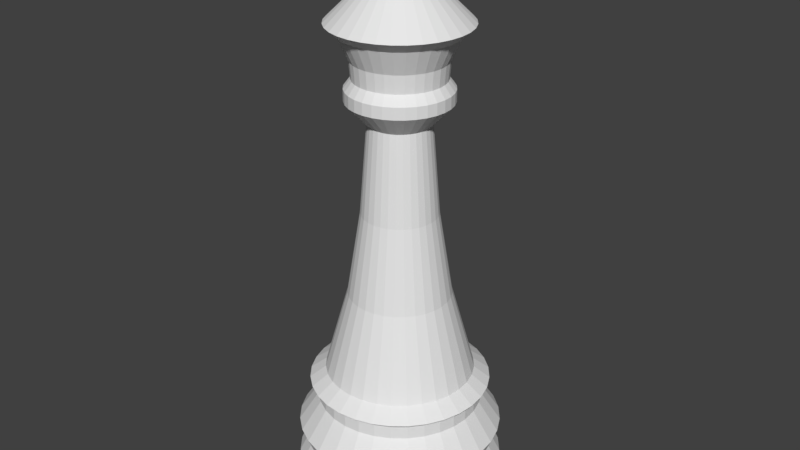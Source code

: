# Source: queen.blend  (saved by Blender 2.78.0; exported with 4.5.12 LTS)
import bpy
from mathutils import Matrix  # noqa: F401  (used for matrix-valued properties, if any)

bpy.ops.wm.read_factory_settings(use_empty=True)
scene = bpy.context.scene
scene.name = 'Scene'

# ---- collections
col_collection_1 = bpy.data.collections.new('Collection 1'); scene.collection.children.link(col_collection_1)

# ---- world
world_world = bpy.data.worlds.new('World'); scene.world = world_world
world_world.color = (0.05088, 0.05088, 0.05088)
world_world.use_sun_shadow = False
world_world.sun_shadow_jitter_overblur = 0.0
world_world.cycles.sampling_method = 'MANUAL'

# ---- meshes
me_cone_001 = bpy.data.meshes.new('Cone.001')
me_cone_001.from_pydata([(-2.118, 5.899, -2.186), (-1.923, 5.879, -2.186), (-1.735, 5.823, -2.186), (-1.562, 5.73, -2.186), (-1.411, 5.606, -2.186), (-1.286, 5.454, -2.186), (-1.194, 5.281, -2.186), (-1.137, 5.094, -2.186), (-1.118, 4.899, -2.186), (-2.118, 5.899, -1.893), (-1.137, 4.704, -2.186), (-1.194, 4.516, -2.186), (-1.286, 4.343, -2.186), (-1.411, 4.192, -2.186), (-1.562, 4.067, -2.186), (-1.735, 3.975, -2.186), (-1.923, 3.918, -2.186), (-2.118, 3.899, -2.186), (-2.313, 3.918, -2.186), (-2.5, 3.975, -2.186), (-2.673, 4.067, -2.186), (-2.825, 4.192, -2.186), (-2.949, 4.343, -2.186), (-3.042, 4.516, -2.186), (-3.098, 4.704, -2.186), (-3.118, 4.899, -2.186), (-3.098, 5.094, -2.186), (-3.042, 5.281, -2.186), (-2.949, 5.454, -2.186), (-2.825, 5.606, -2.186), (-2.673, 5.73, -2.186), (-2.5, 5.823, -2.186), (-2.313, 5.879, -2.186), (-1.923, 5.879, -1.893), (-1.735, 5.823, -1.893), (-1.562, 5.73, -1.893), (-1.411, 5.606, -1.893), (-1.286, 5.454, -1.893), (-1.194, 5.281, -1.893), (-1.137, 5.094, -1.893), (-1.118, 4.899, -1.893), (-1.137, 4.704, -1.893), (-1.194, 4.516, -1.893), (-1.286, 4.343, -1.893), (-1.411, 4.192, -1.893), (-1.562, 4.067, -1.893), (-1.735, 3.975, -1.893), (-1.923, 3.918, -1.893), (-2.118, 3.899, -1.893), (-2.313, 3.918, -1.893), (-2.5, 3.975, -1.893), (-2.673, 4.067, -1.893), (-2.825, 4.192, -1.893), (-2.949, 4.343, -1.893), (-3.042, 4.516, -1.893), (-3.098, 4.704, -1.893), (-3.118, 4.899, -1.893), (-3.098, 5.094, -1.893), (-3.042, 5.281, -1.893), (-2.949, 5.454, -1.893), (-2.825, 5.606, -1.893), (-2.673, 5.73, -1.893), (-2.5, 5.823, -1.893), (-2.313, 5.879, -1.893), (-2.118, 5.807, -1.707), (-1.94, 5.789, -1.707), (-1.77, 5.738, -1.707), (-1.613, 5.654, -1.707), (-1.476, 5.541, -1.707), (-1.363, 5.403, -1.707), (-1.279, 5.246, -1.707), (-1.227, 5.076, -1.707), (-1.21, 4.899, -1.707), (-1.227, 4.722, -1.707), (-1.279, 4.551, -1.707), (-1.363, 4.394, -1.707), (-1.476, 4.257, -1.707), (-1.613, 4.144, -1.707), (-1.77, 4.06, -1.707), (-1.94, 4.008, -1.707), (-2.118, 3.991, -1.707), (-2.295, 4.008, -1.707), (-2.465, 4.06, -1.707), (-2.622, 4.144, -1.707), (-2.76, 4.257, -1.707), (-2.873, 4.394, -1.707), (-2.957, 4.551, -1.707), (-3.008, 4.722, -1.707), (-3.026, 4.899, -1.707), (-3.008, 5.076, -1.707), (-2.957, 5.246, -1.707), (-2.873, 5.403, -1.707), (-2.76, 5.541, -1.707), (-2.622, 5.654, -1.707), (-2.465, 5.738, -1.707), (-2.295, 5.789, -1.707), (-2.118, 5.888, -1.506), (-1.925, 5.869, -1.506), (-1.739, 5.813, -1.506), (-1.568, 5.721, -1.506), (-1.418, 5.598, -1.506), (-1.295, 5.448, -1.506), (-1.204, 5.277, -1.506), (-1.147, 5.092, -1.506), (-1.128, 4.899, -1.506), (-1.147, 4.706, -1.506), (-1.204, 4.52, -1.506), (-1.295, 4.349, -1.506), (-1.418, 4.199, -1.506), (-1.568, 4.076, -1.506), (-1.739, 3.985, -1.506), (-1.925, 3.928, -1.506), (-2.118, 3.909, -1.506), (-2.311, 3.928, -1.506), (-2.496, 3.985, -1.506), (-2.667, 4.076, -1.506), (-2.817, 4.199, -1.506), (-2.94, 4.349, -1.506), (-3.032, 4.52, -1.506), (-3.088, 4.706, -1.506), (-3.107, 4.899, -1.506), (-3.088, 5.092, -1.506), (-3.032, 5.277, -1.506), (-2.94, 5.448, -1.506), (-2.817, 5.598, -1.506), (-2.667, 5.721, -1.506), (-2.496, 5.813, -1.506), (-2.311, 5.869, -1.506), (-2.118, 5.695, -1.213), (-1.962, 5.68, -1.213), (-1.813, 5.635, -1.213), (-1.675, 5.561, -1.213), (-1.554, 5.462, -1.213), (-1.455, 5.341, -1.213), (-1.382, 5.204, -1.213), (-1.336, 5.054, -1.213), (-1.321, 4.899, -1.213), (-1.336, 4.743, -1.213), (-1.382, 4.594, -1.213), (-1.455, 4.456, -1.213), (-1.554, 4.335, -1.213), (-1.675, 4.236, -1.213), (-1.813, 4.163, -1.213), (-1.962, 4.117, -1.213), (-2.118, 4.102, -1.213), (-2.273, 4.117, -1.213), (-2.423, 4.163, -1.213), (-2.56, 4.236, -1.213), (-2.681, 4.335, -1.213), (-2.78, 4.456, -1.213), (-2.854, 4.594, -1.213), (-2.899, 4.743, -1.213), (-2.914, 4.899, -1.213), (-2.899, 5.054, -1.213), (-2.854, 5.204, -1.213), (-2.78, 5.341, -1.213), (-2.681, 5.462, -1.213), (-2.56, 5.561, -1.213), (-2.423, 5.635, -1.213), (-2.273, 5.68, -1.213), (-2.118, 5.695, -1.085), (-1.962, 5.68, -1.085), (-1.813, 5.635, -1.085), (-1.675, 5.561, -1.085), (-1.554, 5.462, -1.085), (-1.455, 5.341, -1.085), (-1.382, 5.204, -1.085), (-1.336, 5.054, -1.085), (-1.321, 4.899, -1.085), (-1.336, 4.743, -1.085), (-1.382, 4.594, -1.085), (-1.455, 4.456, -1.085), (-1.554, 4.335, -1.085), (-1.675, 4.236, -1.085), (-1.813, 4.163, -1.085), (-1.962, 4.117, -1.085), (-2.118, 4.102, -1.085), (-2.273, 4.117, -1.085), (-2.423, 4.163, -1.085), (-2.56, 4.236, -1.085), (-2.681, 4.335, -1.085), (-2.78, 4.456, -1.085), (-2.854, 4.594, -1.085), (-2.899, 4.743, -1.085), (-2.914, 4.899, -1.085), (-2.899, 5.054, -1.085), (-2.854, 5.204, -1.085), (-2.78, 5.341, -1.085), (-2.681, 5.462, -1.085), (-2.56, 5.561, -1.085), (-2.423, 5.635, -1.085), (-2.273, 5.68, -1.085), (-2.118, 5.77, -1.021), (-1.948, 5.753, -1.021), (-1.784, 5.703, -1.021), (-1.634, 5.623, -1.021), (-1.502, 5.514, -1.021), (-1.394, 5.382, -1.021), (-1.313, 5.232, -1.021), (-1.264, 5.069, -1.021), (-1.247, 4.899, -1.021), (-1.264, 4.729, -1.021), (-1.313, 4.565, -1.021), (-1.394, 4.415, -1.021), (-1.502, 4.283, -1.021), (-1.634, 4.175, -1.021), (-1.784, 4.094, -1.021), (-1.948, 4.045, -1.021), (-2.118, 4.028, -1.021), (-2.288, 4.045, -1.021), (-2.451, 4.094, -1.021), (-2.601, 4.175, -1.021), (-2.733, 4.283, -1.021), (-2.842, 4.415, -1.021), (-2.922, 4.565, -1.021), (-2.972, 4.729, -1.021), (-2.988, 4.899, -1.021), (-2.972, 5.069, -1.021), (-2.922, 5.232, -1.021), (-2.842, 5.382, -1.021), (-2.733, 5.514, -1.021), (-2.601, 5.623, -1.021), (-2.451, 5.703, -1.021), (-2.288, 5.753, -1.021), (-2.118, 5.616, -0.9061), (-1.978, 5.602, -0.9061), (-1.843, 5.561, -0.9061), (-1.719, 5.495, -0.9061), (-1.611, 5.406, -0.9061), (-1.521, 5.297, -0.9061), (-1.455, 5.173, -0.9061), (-1.414, 5.039, -0.9061), (-1.401, 4.899, -0.9061), (-1.414, 4.759, -0.9061), (-1.455, 4.624, -0.9061), (-1.521, 4.5, -0.9061), (-1.611, 4.392, -0.9061), (-1.719, 4.302, -0.9061), (-1.843, 4.236, -0.9061), (-1.978, 4.195, -0.9061), (-2.118, 4.182, -0.9061), (-2.258, 4.195, -0.9061), (-2.392, 4.236, -0.9061), (-2.516, 4.302, -0.9061), (-2.625, 4.392, -0.9061), (-2.714, 4.5, -0.9061), (-2.78, 4.624, -0.9061), (-2.821, 4.759, -0.9061), (-2.835, 4.899, -0.9061), (-2.821, 5.039, -0.9061), (-2.78, 5.173, -0.9061), (-2.714, 5.297, -0.9061), (-2.625, 5.406, -0.9061), (-2.516, 5.495, -0.9061), (-2.392, 5.561, -0.9061), (-2.258, 5.602, -0.9061), (-2.118, 5.391, -0.09512), (-2.022, 5.382, -0.09512), (-1.929, 5.354, -0.09512), (-1.844, 5.308, -0.09512), (-1.769, 5.247, -0.09512), (-1.708, 5.172, -0.09512), (-1.662, 5.087, -0.09512), (-1.634, 4.995, -0.09512), (-1.625, 4.899, -0.09512), (-1.634, 4.803, -0.09512), (-1.662, 4.71, -0.09512), (-1.708, 4.625, -0.09512), (-1.769, 4.55, -0.09512), (-1.844, 4.489, -0.09512), (-1.929, 4.443, -0.09512), (-2.022, 4.415, -0.09512), (-2.118, 4.406, -0.09512), (-2.214, 4.415, -0.09512), (-2.306, 4.443, -0.09512), (-2.391, 4.489, -0.09512), (-2.466, 4.55, -0.09512), (-2.527, 4.625, -0.09512), (-2.573, 4.71, -0.09512), (-2.601, 4.803, -0.09512), (-2.61, 4.899, -0.09512), (-2.601, 4.995, -0.09512), (-2.573, 5.087, -0.09512), (-2.527, 5.172, -0.09512), (-2.466, 5.247, -0.09512), (-2.391, 5.308, -0.09512), (-2.306, 5.354, -0.09512), (-2.214, 5.382, -0.09512), (-2.118, 5.262, 0.7203), (-2.047, 5.255, 0.7203), (-1.979, 5.234, 0.7203), (-1.916, 5.201, 0.7203), (-1.861, 5.155, 0.7203), (-1.816, 5.1, 0.7203), (-1.782, 5.038, 0.7203), (-1.762, 4.97, 0.7203), (-1.755, 4.899, 0.7203), (-1.762, 4.828, 0.7203), (-1.782, 4.76, 0.7203), (-1.816, 4.697, 0.7203), (-1.861, 4.642, 0.7203), (-1.916, 4.597, 0.7203), (-1.979, 4.563, 0.7203), (-2.047, 4.543, 0.7203), (-2.118, 4.536, 0.7203), (-2.188, 4.543, 0.7203), (-2.257, 4.563, 0.7203), (-2.319, 4.597, 0.7203), (-2.374, 4.642, 0.7203), (-2.42, 4.697, 0.7203), (-2.453, 4.76, 0.7203), (-2.474, 4.828, 0.7203), (-2.481, 4.899, 0.7203), (-2.474, 4.97, 0.7203), (-2.453, 5.038, 0.7203), (-2.42, 5.1, 0.7203), (-2.374, 5.155, 0.7203), (-2.319, 5.201, 0.7203), (-2.257, 5.234, 0.7203), (-2.188, 5.255, 0.7203), (-2.118, 5.192, 1.588), (-2.06, 5.187, 1.588), (-2.005, 5.17, 1.588), (-1.954, 5.143, 1.588), (-1.91, 5.106, 1.588), (-1.873, 5.062, 1.588), (-1.846, 5.011, 1.588), (-1.83, 4.956, 1.588), (-1.824, 4.899, 1.588), (-1.83, 4.841, 1.588), (-1.846, 4.786, 1.588), (-1.873, 4.736, 1.588), (-1.91, 4.691, 1.588), (-1.954, 4.654, 1.588), (-2.005, 4.627, 1.588), (-2.06, 4.611, 1.588), (-2.118, 4.605, 1.588), (-2.175, 4.611, 1.588), (-2.23, 4.627, 1.588), (-2.281, 4.654, 1.588), (-2.325, 4.691, 1.588), (-2.362, 4.736, 1.588), (-2.389, 4.786, 1.588), (-2.406, 4.841, 1.588), (-2.411, 4.899, 1.588), (-2.406, 4.956, 1.588), (-2.389, 5.011, 1.588), (-2.362, 5.062, 1.588), (-2.325, 5.106, 1.588), (-2.281, 5.143, 1.588), (-2.23, 5.17, 1.588), (-2.175, 5.187, 1.588), (-2.118, 5.389, 1.795), (-2.022, 5.38, 1.795), (-1.93, 5.352, 1.795), (-1.845, 5.307, 1.795), (-1.771, 5.246, 1.795), (-1.71, 5.171, 1.795), (-1.664, 5.086, 1.795), (-1.636, 4.994, 1.795), (-1.627, 4.899, 1.795), (-1.636, 4.803, 1.795), (-1.664, 4.711, 1.795), (-1.71, 4.626, 1.795), (-1.771, 4.552, 1.795), (-1.845, 4.491, 1.795), (-1.93, 4.445, 1.795), (-2.022, 4.417, 1.795), (-2.118, 4.408, 1.795), (-2.213, 4.417, 1.795), (-2.305, 4.445, 1.795), (-2.39, 4.491, 1.795), (-2.465, 4.552, 1.795), (-2.526, 4.626, 1.795), (-2.571, 4.711, 1.795), (-2.599, 4.803, 1.795), (-2.608, 4.899, 1.795), (-2.599, 4.994, 1.795), (-2.571, 5.086, 1.795), (-2.526, 5.171, 1.795), (-2.465, 5.246, 1.795), (-2.39, 5.307, 1.795), (-2.305, 5.352, 1.795), (-2.213, 5.38, 1.795), (-2.118, 5.389, 1.908), (-2.022, 5.38, 1.908), (-1.93, 5.352, 1.908), (-1.845, 5.307, 1.908), (-1.771, 5.246, 1.908), (-1.71, 5.171, 1.908), (-1.664, 5.086, 1.908), (-1.636, 4.994, 1.908), (-1.627, 4.899, 1.908), (-1.636, 4.803, 1.908), (-1.664, 4.711, 1.908), (-1.71, 4.626, 1.908), (-1.771, 4.552, 1.908), (-1.845, 4.491, 1.908), (-1.93, 4.445, 1.908), (-2.022, 4.417, 1.908), (-2.118, 4.408, 1.908), (-2.213, 4.417, 1.908), (-2.305, 4.445, 1.908), (-2.39, 4.491, 1.908), (-2.465, 4.552, 1.908), (-2.526, 4.626, 1.908), (-2.571, 4.711, 1.908), (-2.599, 4.803, 1.908), (-2.608, 4.899, 1.908), (-2.599, 4.994, 1.908), (-2.571, 5.086, 1.908), (-2.526, 5.171, 1.908), (-2.465, 5.246, 1.908), (-2.39, 5.307, 1.908), (-2.305, 5.352, 1.908), (-2.213, 5.38, 1.908), (-2.118, 5.324, 1.996), (-2.035, 5.316, 1.996), (-1.955, 5.292, 1.996), (-1.881, 5.252, 1.996), (-1.817, 5.199, 1.996), (-1.764, 5.135, 1.996), (-1.725, 5.061, 1.996), (-1.701, 4.982, 1.996), (-1.692, 4.899, 1.996), (-1.701, 4.816, 1.996), (-1.725, 4.736, 1.996), (-1.764, 4.662, 1.996), (-1.817, 4.598, 1.996), (-1.881, 4.545, 1.996), (-1.955, 4.506, 1.996), (-2.035, 4.482, 1.996), (-2.118, 4.473, 1.996), (-2.201, 4.482, 1.996), (-2.28, 4.506, 1.996), (-2.354, 4.545, 1.996), (-2.418, 4.598, 1.996), (-2.471, 4.662, 1.996), (-2.51, 4.736, 1.996), (-2.535, 4.816, 1.996), (-2.543, 4.899, 1.996), (-2.535, 4.982, 1.996), (-2.51, 5.061, 1.996), (-2.471, 5.135, 1.996), (-2.418, 5.199, 1.996), (-2.354, 5.252, 1.996), (-2.28, 5.292, 1.996), (-2.201, 5.316, 1.996), (-2.118, 5.338, 2.166), (-2.032, 5.33, 2.166), (-1.95, 5.305, 2.166), (-1.874, 5.264, 2.166), (-1.807, 5.209, 2.166), (-1.752, 5.143, 2.166), (-1.712, 5.067, 2.166), (-1.687, 4.984, 2.166), (-1.678, 4.899, 2.166), (-1.687, 4.813, 2.166), (-1.712, 4.731, 2.166), (-1.752, 4.655, 2.166), (-1.807, 4.588, 2.166), (-1.874, 4.533, 2.166), (-1.95, 4.493, 2.166), (-2.032, 4.468, 2.166), (-2.118, 4.459, 2.166), (-2.203, 4.468, 2.166), (-2.286, 4.493, 2.166), (-2.362, 4.533, 2.166), (-2.428, 4.588, 2.166), (-2.483, 4.655, 2.166), (-2.523, 4.731, 2.166), (-2.548, 4.813, 2.166), (-2.557, 4.899, 2.166), (-2.548, 4.984, 2.166), (-2.523, 5.067, 2.166), (-2.483, 5.143, 2.166), (-2.428, 5.209, 2.166), (-2.362, 5.264, 2.166), (-2.286, 5.305, 2.166), (-2.203, 5.33, 2.166), (-2.118, 5.441, 2.392), (-2.012, 5.431, 2.392), (-1.91, 5.4, 2.392), (-1.816, 5.35, 2.392), (-1.734, 5.282, 2.392), (-1.666, 5.2, 2.392), (-1.616, 5.106, 2.392), (-1.585, 5.005, 2.392), (-1.575, 4.899, 2.392), (-1.585, 4.793, 2.392), (-1.616, 4.691, 2.392), (-1.666, 4.597, 2.392), (-1.734, 4.515, 2.392), (-1.816, 4.447, 2.392), (-1.91, 4.397, 2.392), (-2.012, 4.366, 2.392), (-2.118, 4.356, 2.392), (-2.224, 4.366, 2.392), (-2.325, 4.397, 2.392), (-2.419, 4.447, 2.392), (-2.501, 4.515, 2.392), (-2.569, 4.597, 2.392), (-2.619, 4.691, 2.392), (-2.65, 4.793, 2.392), (-2.66, 4.899, 2.392), (-2.65, 5.005, 2.392), (-2.619, 5.106, 2.392), (-2.569, 5.2, 2.392), (-2.501, 5.283, 2.392), (-2.419, 5.35, 2.392), (-2.325, 5.4, 2.392), (-2.224, 5.431, 2.392), (-2.118, 5.55, 2.486), (-1.991, 5.537, 2.486), (-1.869, 5.5, 2.486), (-1.756, 5.44, 2.486), (-1.657, 5.359, 2.486), (-1.576, 5.26, 2.486), (-1.516, 5.148, 2.486), (-1.479, 5.026, 2.486), (-1.467, 4.899, 2.486), (-1.479, 4.772, 2.486), (-1.516, 4.65, 2.486), (-1.576, 4.537, 2.486), (-1.657, 4.438, 2.486), (-1.756, 4.357, 2.486), (-1.869, 4.297, 2.486), (-1.991, 4.26, 2.486), (-2.118, 4.248, 2.486), (-2.245, 4.26, 2.486), (-2.367, 4.297, 2.486), (-2.479, 4.357, 2.486), (-2.578, 4.438, 2.486), (-2.659, 4.537, 2.486), (-2.719, 4.65, 2.486), (-2.756, 4.772, 2.486), (-2.769, 4.899, 2.486), (-2.756, 5.026, 2.486), (-2.719, 5.148, 2.486), (-2.659, 5.26, 2.486), (-2.578, 5.359, 2.486), (-2.479, 5.44, 2.486), (-2.367, 5.5, 2.486), (-2.245, 5.537, 2.486), (-2.118, 5.085, 2.94), (-2.081, 5.082, 2.94), (-2.046, 5.071, 2.94), (-2.014, 5.054, 2.94), (-1.986, 5.031, 2.94), (-1.963, 5.002, 2.94), (-1.945, 4.97, 2.94), (-1.935, 4.935, 2.94), (-1.931, 4.899, 2.94), (-1.935, 4.862, 2.94), (-1.945, 4.827, 2.94), (-1.963, 4.795, 2.94), (-1.986, 4.767, 2.94), (-2.014, 4.744, 2.94), (-2.046, 4.726, 2.94), (-2.081, 4.716, 2.94), (-2.118, 4.712, 2.94), (-2.154, 4.716, 2.94), (-2.189, 4.726, 2.94), (-2.221, 4.744, 2.94), (-2.25, 4.767, 2.94), (-2.273, 4.795, 2.94), (-2.29, 4.827, 2.94), (-2.301, 4.862, 2.94), (-2.304, 4.899, 2.94), (-2.301, 4.935, 2.94), (-2.29, 4.97, 2.94), (-2.273, 5.002, 2.94), (-2.25, 5.031, 2.94), (-2.221, 5.054, 2.94), (-2.189, 5.071, 2.94), (-2.154, 5.082, 2.94), (-2.118, 4.899, 3.354)], [], [(20, 21, 52, 51), (0, 1, 33, 9), (27, 28, 59, 58), (62, 63, 95, 94), (7, 8, 40, 39), (21, 22, 53, 52), (28, 29, 60, 59), (32, 0, 9, 63), (25, 26, 57, 56), (1, 2, 34, 33), (15, 16, 47, 46), (22, 23, 54, 53), (29, 30, 61, 60), (8, 10, 41, 40), (2, 3, 35, 34), (16, 17, 48, 47), (23, 24, 55, 54), (30, 31, 62, 61), (10, 11, 42, 41), (3, 4, 36, 35), (17, 18, 49, 48), (24, 25, 56, 55), (31, 32, 63, 62), (11, 12, 43, 42), (4, 5, 37, 36), (18, 19, 50, 49), (12, 13, 44, 43), (5, 6, 38, 37), (19, 20, 51, 50), (26, 27, 58, 57), (13, 14, 45, 44), (6, 7, 39, 38), (0, 32, 31, 30, 29, 28, 27, 26, 25, 24, 23, 22, 21, 20, 19, 18, 17, 16, 15, 14, 13, 12, 11, 10, 8, 7, 6, 5, 4, 3, 2, 1), (14, 15, 46, 45), (82, 83, 115, 114), (48, 49, 81, 80), (55, 56, 88, 87), (41, 42, 74, 73), (34, 35, 67, 66), (54, 55, 87, 86), (61, 62, 94, 93), (47, 48, 80, 79), (40, 41, 73, 72), (33, 34, 66, 65), (53, 54, 86, 85), (60, 61, 93, 92), (46, 47, 79, 78), (39, 40, 72, 71), (9, 33, 65, 64), (52, 53, 85, 84), (59, 60, 92, 91), (45, 46, 78, 77), (38, 39, 71, 70), (51, 52, 84, 83), (58, 59, 91, 90), (44, 45, 77, 76), (37, 38, 70, 69), (50, 51, 83, 82), (57, 58, 90, 89), (43, 44, 76, 75), (36, 37, 69, 68), (49, 50, 82, 81), (56, 57, 89, 88), (42, 43, 75, 74), (63, 9, 64, 95), (35, 36, 68, 67), (111, 112, 144, 143), (95, 64, 96, 127), (68, 69, 101, 100), (81, 82, 114, 113), (94, 95, 127, 126), (67, 68, 100, 99), (80, 81, 113, 112), (93, 94, 126, 125), (66, 67, 99, 98), (79, 80, 112, 111), (92, 93, 125, 124), (65, 66, 98, 97), (78, 79, 111, 110), (91, 92, 124, 123), (64, 65, 97, 96), (77, 78, 110, 109), (90, 91, 123, 122), (76, 77, 109, 108), (89, 90, 122, 121), (75, 76, 108, 107), (88, 89, 121, 120), (74, 75, 107, 106), (87, 88, 120, 119), (73, 74, 106, 105), (86, 87, 119, 118), (72, 73, 105, 104), (85, 86, 118, 117), (71, 72, 104, 103), (84, 85, 117, 116), (70, 71, 103, 102), (83, 84, 116, 115), (69, 70, 102, 101), (140, 141, 173, 172), (124, 125, 157, 156), (97, 98, 130, 129), (110, 111, 143, 142), (123, 124, 156, 155), (96, 97, 129, 128), (109, 110, 142, 141), (122, 123, 155, 154), (108, 109, 141, 140), (121, 122, 154, 153), (107, 108, 140, 139), (120, 121, 153, 152), (106, 107, 139, 138), (119, 120, 152, 151), (105, 106, 138, 137), (118, 119, 151, 150), (104, 105, 137, 136), (117, 118, 150, 149), (103, 104, 136, 135), (116, 117, 149, 148), (102, 103, 135, 134), (115, 116, 148, 147), (101, 102, 134, 133), (114, 115, 147, 146), (127, 96, 128, 159), (100, 101, 133, 132), (113, 114, 146, 145), (126, 127, 159, 158), (99, 100, 132, 131), (112, 113, 145, 144), (125, 126, 158, 157), (98, 99, 131, 130), (169, 170, 202, 201), (153, 154, 186, 185), (139, 140, 172, 171), (152, 153, 185, 184), (138, 139, 171, 170), (151, 152, 184, 183), (137, 138, 170, 169), (150, 151, 183, 182), (136, 137, 169, 168), (149, 150, 182, 181), (135, 136, 168, 167), (148, 149, 181, 180), (134, 135, 167, 166), (147, 148, 180, 179), (133, 134, 166, 165), (146, 147, 179, 178), (159, 128, 160, 191), (132, 133, 165, 164), (145, 146, 178, 177), (158, 159, 191, 190), (131, 132, 164, 163), (144, 145, 177, 176), (157, 158, 190, 189), (130, 131, 163, 162), (143, 144, 176, 175), (156, 157, 189, 188), (129, 130, 162, 161), (142, 143, 175, 174), (155, 156, 188, 187), (128, 129, 161, 160), (141, 142, 174, 173), (154, 155, 187, 186), (198, 199, 231, 230), (182, 183, 215, 214), (168, 169, 201, 200), (181, 182, 214, 213), (167, 168, 200, 199), (180, 181, 213, 212), (166, 167, 199, 198), (179, 180, 212, 211), (165, 166, 198, 197), (178, 179, 211, 210), (191, 160, 192, 223), (164, 165, 197, 196), (177, 178, 210, 209), (190, 191, 223, 222), (163, 164, 196, 195), (176, 177, 209, 208), (189, 190, 222, 221), (162, 163, 195, 194), (175, 176, 208, 207), (188, 189, 221, 220), (161, 162, 194, 193), (174, 175, 207, 206), (187, 188, 220, 219), (160, 161, 193, 192), (173, 174, 206, 205), (186, 187, 219, 218), (172, 173, 205, 204), (185, 186, 218, 217), (171, 172, 204, 203), (184, 185, 217, 216), (170, 171, 203, 202), (183, 184, 216, 215), (233, 234, 266, 265), (211, 212, 244, 243), (197, 198, 230, 229), (210, 211, 243, 242), (223, 192, 224, 255), (196, 197, 229, 228), (209, 210, 242, 241), (222, 223, 255, 254), (195, 196, 228, 227), (208, 209, 241, 240), (221, 222, 254, 253), (194, 195, 227, 226), (207, 208, 240, 239), (220, 221, 253, 252), (193, 194, 226, 225), (206, 207, 239, 238), (219, 220, 252, 251), (192, 193, 225, 224), (205, 206, 238, 237), (218, 219, 251, 250), (204, 205, 237, 236), (217, 218, 250, 249), (203, 204, 236, 235), (216, 217, 249, 248), (202, 203, 235, 234), (215, 216, 248, 247), (201, 202, 234, 233), (214, 215, 247, 246), (200, 201, 233, 232), (213, 214, 246, 245), (199, 200, 232, 231), (212, 213, 245, 244), (262, 263, 295, 294), (246, 247, 279, 278), (232, 233, 265, 264), (245, 246, 278, 277), (231, 232, 264, 263), (244, 245, 277, 276), (230, 231, 263, 262), (243, 244, 276, 275), (229, 230, 262, 261), (242, 243, 275, 274), (255, 224, 256, 287), (228, 229, 261, 260), (241, 242, 274, 273), (254, 255, 287, 286), (227, 228, 260, 259), (240, 241, 273, 272), (253, 254, 286, 285), (226, 227, 259, 258), (239, 240, 272, 271), (252, 253, 285, 284), (225, 226, 258, 257), (238, 239, 271, 270), (251, 252, 284, 283), (224, 225, 257, 256), (237, 238, 270, 269), (250, 251, 283, 282), (236, 237, 269, 268), (249, 250, 282, 281), (235, 236, 268, 267), (248, 249, 281, 280), (234, 235, 267, 266), (247, 248, 280, 279), (291, 292, 324, 323), (275, 276, 308, 307), (261, 262, 294, 293), (274, 275, 307, 306), (287, 256, 288, 319), (260, 261, 293, 292), (273, 274, 306, 305), (286, 287, 319, 318), (259, 260, 292, 291), (272, 273, 305, 304), (285, 286, 318, 317), (258, 259, 291, 290), (271, 272, 304, 303), (284, 285, 317, 316), (257, 258, 290, 289), (270, 271, 303, 302), (283, 284, 316, 315), (256, 257, 289, 288), (269, 270, 302, 301), (282, 283, 315, 314), (268, 269, 301, 300), (281, 282, 314, 313), (267, 268, 300, 299), (280, 281, 313, 312), (266, 267, 299, 298), (279, 280, 312, 311), (265, 266, 298, 297), (278, 279, 311, 310), (264, 265, 297, 296), (277, 278, 310, 309), (263, 264, 296, 295), (276, 277, 309, 308), (320, 321, 353, 352), (304, 305, 337, 336), (317, 318, 350, 349), (290, 291, 323, 322), (303, 304, 336, 335), (316, 317, 349, 348), (289, 290, 322, 321), (302, 303, 335, 334), (315, 316, 348, 347), (288, 289, 321, 320), (301, 302, 334, 333), (314, 315, 347, 346), (300, 301, 333, 332), (313, 314, 346, 345), (299, 300, 332, 331), (312, 313, 345, 344), (298, 299, 331, 330), (311, 312, 344, 343), (297, 298, 330, 329), (310, 311, 343, 342), (296, 297, 329, 328), (309, 310, 342, 341), (295, 296, 328, 327), (308, 309, 341, 340), (294, 295, 327, 326), (307, 308, 340, 339), (293, 294, 326, 325), (306, 307, 339, 338), (319, 288, 320, 351), (292, 293, 325, 324), (305, 306, 338, 337), (318, 319, 351, 350), (356, 357, 389, 388), (333, 334, 366, 365), (346, 347, 379, 378), (332, 333, 365, 364), (345, 346, 378, 377), (331, 332, 364, 363), (344, 345, 377, 376), (330, 331, 363, 362), (343, 344, 376, 375), (329, 330, 362, 361), (342, 343, 375, 374), (328, 329, 361, 360), (341, 342, 374, 373), (327, 328, 360, 359), (340, 341, 373, 372), (326, 327, 359, 358), (339, 340, 372, 371), (325, 326, 358, 357), (338, 339, 371, 370), (351, 320, 352, 383), (324, 325, 357, 356), (337, 338, 370, 369), (350, 351, 383, 382), (323, 324, 356, 355), (336, 337, 369, 368), (349, 350, 382, 381), (322, 323, 355, 354), (335, 336, 368, 367), (348, 349, 381, 380), (321, 322, 354, 353), (334, 335, 367, 366), (347, 348, 380, 379), (385, 386, 418, 417), (369, 370, 402, 401), (382, 383, 415, 414), (355, 356, 388, 387), (368, 369, 401, 400), (381, 382, 414, 413), (354, 355, 387, 386), (367, 368, 400, 399), (380, 381, 413, 412), (353, 354, 386, 385), (366, 367, 399, 398), (379, 380, 412, 411), (352, 353, 385, 384), (365, 366, 398, 397), (378, 379, 411, 410), (364, 365, 397, 396), (377, 378, 410, 409), (363, 364, 396, 395), (376, 377, 409, 408), (362, 363, 395, 394), (375, 376, 408, 407), (361, 362, 394, 393), (374, 375, 407, 406), (360, 361, 393, 392), (373, 374, 406, 405), (359, 360, 392, 391), (372, 373, 405, 404), (358, 359, 391, 390), (371, 372, 404, 403), (357, 358, 390, 389), (370, 371, 403, 402), (383, 352, 384, 415), (427, 428, 460, 459), (398, 399, 431, 430), (411, 412, 444, 443), (384, 385, 417, 416), (397, 398, 430, 429), (410, 411, 443, 442), (396, 397, 429, 428), (409, 410, 442, 441), (395, 396, 428, 427), (408, 409, 441, 440), (394, 395, 427, 426), (407, 408, 440, 439), (393, 394, 426, 425), (406, 407, 439, 438), (392, 393, 425, 424), (405, 406, 438, 437), (391, 392, 424, 423), (404, 405, 437, 436), (390, 391, 423, 422), (403, 404, 436, 435), (389, 390, 422, 421), (402, 403, 435, 434), (415, 384, 416, 447), (388, 389, 421, 420), (401, 402, 434, 433), (414, 415, 447, 446), (387, 388, 420, 419), (400, 401, 433, 432), (413, 414, 446, 445), (386, 387, 419, 418), (399, 400, 432, 431), (412, 413, 445, 444), (456, 457, 489, 488), (440, 441, 473, 472), (426, 427, 459, 458), (439, 440, 472, 471), (425, 426, 458, 457), (438, 439, 471, 470), (424, 425, 457, 456), (437, 438, 470, 469), (423, 424, 456, 455), (436, 437, 469, 468), (422, 423, 455, 454), (435, 436, 468, 467), (421, 422, 454, 453), (434, 435, 467, 466), (447, 416, 448, 479), (420, 421, 453, 452), (433, 434, 466, 465), (446, 447, 479, 478), (419, 420, 452, 451), (432, 433, 465, 464), (445, 446, 478, 477), (418, 419, 451, 450), (431, 432, 464, 463), (444, 445, 477, 476), (417, 418, 450, 449), (430, 431, 463, 462), (443, 444, 476, 475), (416, 417, 449, 448), (429, 430, 462, 461), (442, 443, 475, 474), (428, 429, 461, 460), (441, 442, 474, 473), (485, 486, 518, 517), (469, 470, 502, 501), (455, 456, 488, 487), (468, 469, 501, 500), (454, 455, 487, 486), (467, 468, 500, 499), (453, 454, 486, 485), (466, 467, 499, 498), (479, 448, 480, 511), (452, 453, 485, 484), (465, 466, 498, 497), (478, 479, 511, 510), (451, 452, 484, 483), (464, 465, 497, 496), (477, 478, 510, 509), (450, 451, 483, 482), (463, 464, 496, 495), (476, 477, 509, 508), (449, 450, 482, 481), (462, 463, 495, 494), (475, 476, 508, 507), (448, 449, 481, 480), (461, 462, 494, 493), (474, 475, 507, 506), (460, 461, 493, 492), (473, 474, 506, 505), (459, 460, 492, 491), (472, 473, 505, 504), (458, 459, 491, 490), (471, 472, 504, 503), (457, 458, 490, 489), (470, 471, 503, 502), (541, 542, 574, 573), (498, 499, 531, 530), (511, 480, 512, 543), (484, 485, 517, 516), (497, 498, 530, 529), (510, 511, 543, 542), (483, 484, 516, 515), (496, 497, 529, 528), (509, 510, 542, 541), (482, 483, 515, 514), (495, 496, 528, 527), (508, 509, 541, 540), (481, 482, 514, 513), (494, 495, 527, 526), (507, 508, 540, 539), (480, 481, 513, 512), (493, 494, 526, 525), (506, 507, 539, 538), (492, 493, 525, 524), (505, 506, 538, 537), (491, 492, 524, 523), (504, 505, 537, 536), (490, 491, 523, 522), (503, 504, 536, 535), (489, 490, 522, 521), (502, 503, 535, 534), (488, 489, 521, 520), (501, 502, 534, 533), (487, 488, 520, 519), (500, 501, 533, 532), (486, 487, 519, 518), (499, 500, 532, 531), (570, 571, 576), (514, 515, 547, 546), (527, 528, 560, 559), (540, 541, 573, 572), (513, 514, 546, 545), (526, 527, 559, 558), (539, 540, 572, 571), (512, 513, 545, 544), (525, 526, 558, 557), (538, 539, 571, 570), (524, 525, 557, 556), (537, 538, 570, 569), (523, 524, 556, 555), (536, 537, 569, 568), (522, 523, 555, 554), (535, 536, 568, 567), (521, 522, 554, 553), (534, 535, 567, 566), (520, 521, 553, 552), (533, 534, 566, 565), (519, 520, 552, 551), (532, 533, 565, 564), (518, 519, 551, 550), (531, 532, 564, 563), (517, 518, 550, 549), (530, 531, 563, 562), (543, 512, 544, 575), (516, 517, 549, 548), (529, 530, 562, 561), (542, 543, 575, 574), (515, 516, 548, 547), (528, 529, 561, 560), (556, 557, 576), (569, 570, 576), (555, 556, 576), (568, 569, 576), (554, 555, 576), (567, 568, 576), (553, 554, 576), (566, 567, 576), (552, 553, 576), (565, 566, 576), (551, 552, 576), (564, 565, 576), (550, 551, 576), (563, 564, 576), (549, 550, 576), (562, 563, 576), (575, 544, 576), (548, 549, 576), (561, 562, 576), (574, 575, 576), (547, 548, 576), (560, 561, 576), (573, 574, 576), (546, 547, 576), (559, 560, 576), (572, 573, 576), (545, 546, 576), (558, 559, 576), (571, 572, 576), (544, 545, 576), (557, 558, 576)])
me_cone_001.use_remesh_preserve_volume = False
me_cone_001.use_remesh_preserve_attributes = False
me_cone_001.use_mirror_vertex_groups = False
me_cone_001.update()

# ---- objects
ob_cone = bpy.data.objects.new('Cone', me_cone_001)

# ---- transforms, parenting, visibility, modifiers, constraints
ob_cone.location = (2.117, -4.888, 2.204)
ob_cone.lineart.crease_threshold = 0.0

# ---- collection membership
col_collection_1.objects.link(ob_cone)

# ---- scene / render settings (as saved in the file)
scene.frame_start = 1; scene.frame_end = 250; scene.frame_set(1)
scene.render.engine = 'BLENDER_EEVEE_NEXT'
scene.render.resolution_percentage = 50
scene.render.dither_intensity = 0.0
scene.cycles.use_denoising = False
scene.cycles.samples = 128
scene.cycles.sampling_pattern = 'TABULATED_SOBOL'
scene.cycles.light_sampling_threshold = 0.0
scene.cycles.use_adaptive_sampling = False
scene.cycles.use_light_tree = False
scene.cycles.blur_glossy = 0.0
scene.cycles.sample_clamp_indirect = 0.0
scene.view_settings.view_transform = 'Standard'
bpy.context.view_layer.update()

# ---- added for rendering (the .blend has no active camera and no usable light): camera, sun
cam_auto = bpy.data.cameras.new('AutoCamera')
cam_auto.lens = 50.0
cam_auto.sensor_width = 36.0
cam_auto.clip_end = 1000.0
ob_auto_camera = bpy.data.objects.new('AutoCamera', cam_auto)
scene.collection.objects.link(ob_auto_camera)
ob_auto_camera.location = (5.75459, -6.89503, 7.39191)
ob_auto_camera.rotation_euler = (1.09748, -7.21219e-08, 0.694738)
scene.camera = ob_auto_camera
light_auto_sun = bpy.data.lights.new('AutoSun', 'SUN')
light_auto_sun.energy = 3.0
light_auto_sun.angle = 0.0523599
ob_auto_sun = bpy.data.objects.new('AutoSun', light_auto_sun)
scene.collection.objects.link(ob_auto_sun)
ob_auto_sun.rotation_euler = (0.872665, 0.174533, 0.523599)
bpy.context.view_layer.update()
